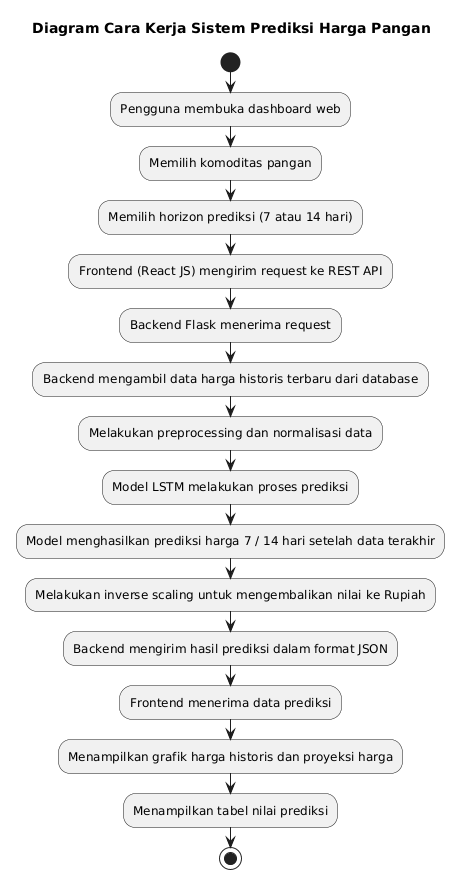

The diagram above was rendered by PlantUML. Its source (embedded in the PNG):
@startuml
title Diagram Cara Kerja Sistem Prediksi Harga Pangan

start

:Pengguna membuka dashboard web;

:Memilih komoditas pangan;
:Memilih horizon prediksi (7 atau 14 hari);

:Frontend (React JS) mengirim request ke REST API;

:Backend Flask menerima request;

:Backend mengambil data harga historis terbaru dari database;

:Melakukan preprocessing dan normalisasi data;

:Model LSTM melakukan proses prediksi;

:Model menghasilkan prediksi harga 7 / 14 hari setelah data terakhir;

:Melakukan inverse scaling untuk mengembalikan nilai ke Rupiah;

:Backend mengirim hasil prediksi dalam format JSON;

:Frontend menerima data prediksi;

:Menampilkan grafik harga historis dan proyeksi harga;

:Menampilkan tabel nilai prediksi;

stop
@enduml